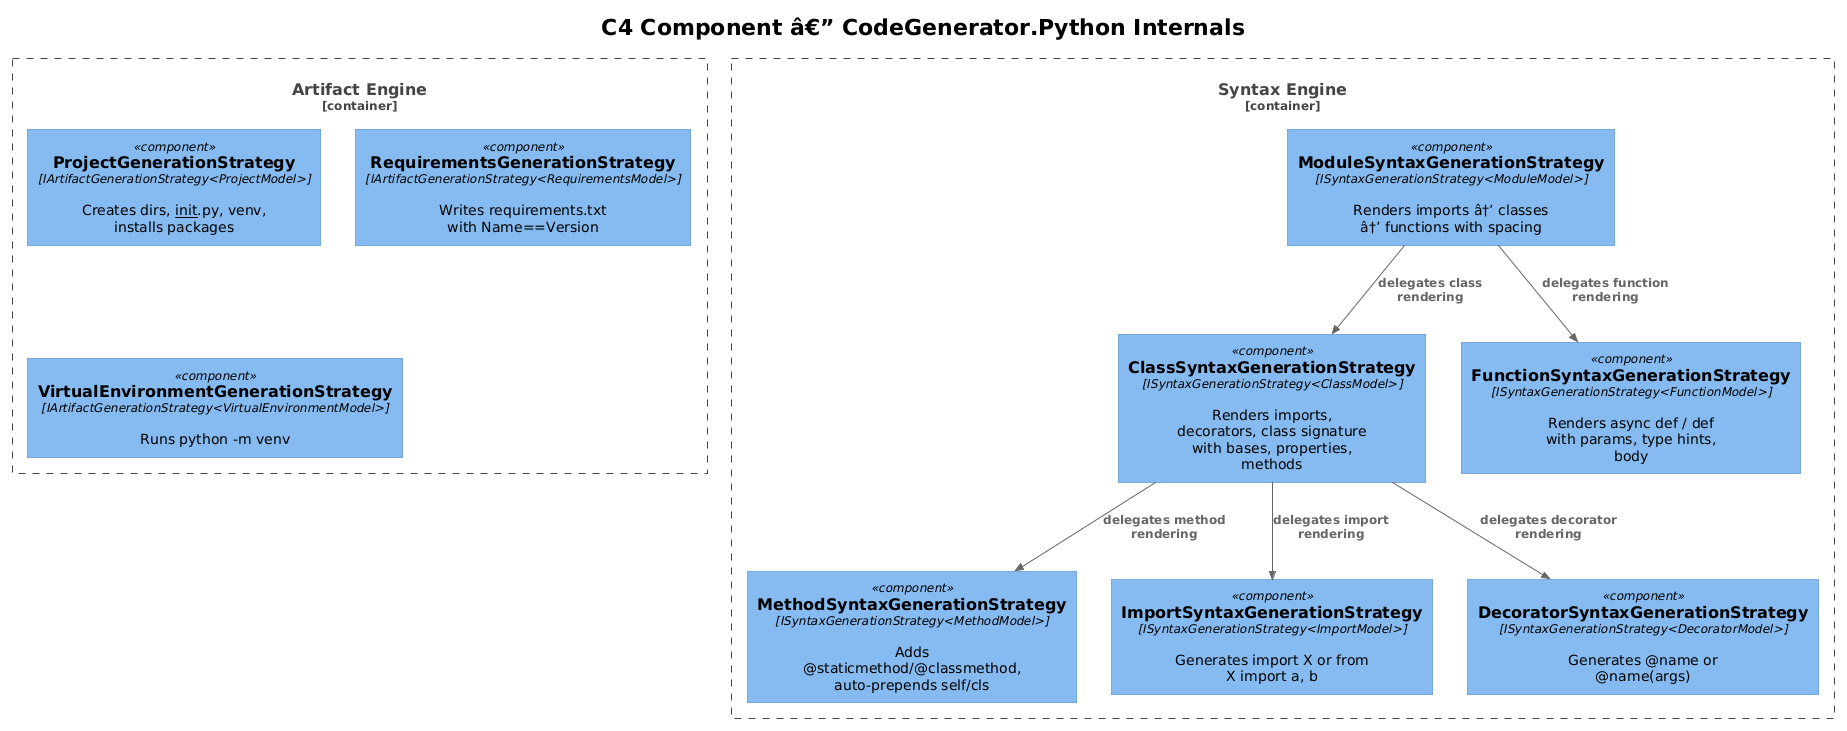

The diagram above was rendered by PlantUML. Its source (embedded in the PNG):
@startuml
!theme plain
!include https://raw.githubusercontent.com/plantuml-stdlib/C4-PlantUML/master/C4_Component.puml

title C4 Component â€” CodeGenerator.Python Internals

Container_Boundary(syntax, "Syntax Engine") {
    Component(class_gen, "ClassSyntaxGenerationStrategy", "ISyntaxGenerationStrategy<ClassModel>", "Renders imports, decorators, class signature with bases, properties, methods")
    Component(func_gen, "FunctionSyntaxGenerationStrategy", "ISyntaxGenerationStrategy<FunctionModel>", "Renders async def / def with params, type hints, body")
    Component(method_gen, "MethodSyntaxGenerationStrategy", "ISyntaxGenerationStrategy<MethodModel>", "Adds @staticmethod/@classmethod, auto-prepends self/cls")
    Component(module_gen, "ModuleSyntaxGenerationStrategy", "ISyntaxGenerationStrategy<ModuleModel>", "Renders imports â†’ classes â†’ functions with spacing")
    Component(import_gen, "ImportSyntaxGenerationStrategy", "ISyntaxGenerationStrategy<ImportModel>", "Generates import X or from X import a, b")
    Component(decorator_gen, "DecoratorSyntaxGenerationStrategy", "ISyntaxGenerationStrategy<DecoratorModel>", "Generates @name or @name(args)")
}

Container_Boundary(artifacts, "Artifact Engine") {
    Component(project_gen, "ProjectGenerationStrategy", "IArtifactGenerationStrategy<ProjectModel>", "Creates dirs, __init__.py, venv, installs packages")
    Component(req_gen, "RequirementsGenerationStrategy", "IArtifactGenerationStrategy<RequirementsModel>", "Writes requirements.txt with Name==Version")
    Component(venv_gen, "VirtualEnvironmentGenerationStrategy", "IArtifactGenerationStrategy<VirtualEnvironmentModel>", "Runs python -m venv")
}

Rel(module_gen, class_gen, "delegates class rendering")
Rel(module_gen, func_gen, "delegates function rendering")
Rel(class_gen, method_gen, "delegates method rendering")
Rel(class_gen, import_gen, "delegates import rendering")
Rel(class_gen, decorator_gen, "delegates decorator rendering")
@enduml